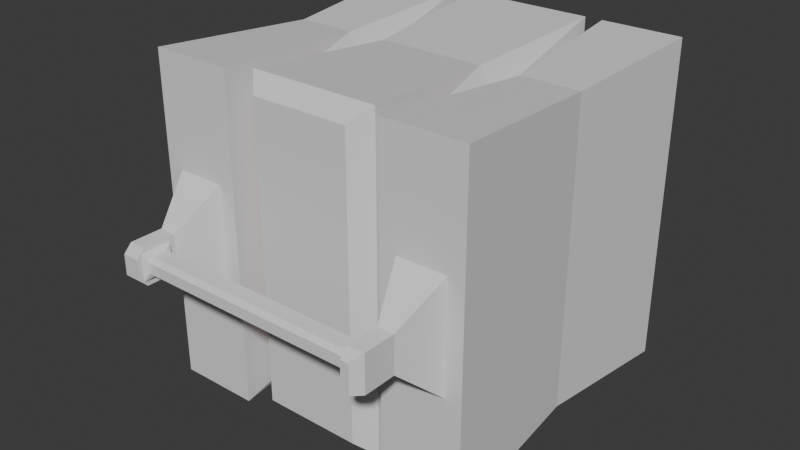 # Source: PullableBox_1.blend  (saved by Blender 5.0.119; exported with 4.5.12 LTS)
import bpy
from mathutils import Matrix  # noqa: F401  (used for matrix-valued properties, if any)

bpy.ops.wm.read_factory_settings(use_empty=True)
scene = bpy.context.scene
scene.name = 'Scene'

# ---- collections
col_collection = bpy.data.collections.new('Collection'); scene.collection.children.link(col_collection)

# ---- materials (node trees are filled in below, after node groups)
mat_material_001 = bpy.data.materials.new('Material.001')
mat_material_002 = bpy.data.materials.new('Material.002')

# ---- material node trees
mat_material_001.use_nodes = True; mat_material_001.node_tree.nodes.clear()
_N = mat_material_001.node_tree.nodes; _L = mat_material_001.node_tree.links
n0 = _N.new('ShaderNodeBsdfPrincipled'); n0.name = 'Principled BSDF'; n0.location = (-200, 100)
n1 = _N.new('ShaderNodeOutputMaterial'); n1.name = 'Material Output'; n1.location = (200, 100)
_L.new(n0.outputs[0], n1.inputs[0])
n1.is_active_output = True
mat_material_002.use_nodes = True; mat_material_002.node_tree.nodes.clear()
_N = mat_material_002.node_tree.nodes; _L = mat_material_002.node_tree.links
n0 = _N.new('ShaderNodeBsdfPrincipled'); n0.name = 'Principled BSDF'; n0.location = (-200, 100)
n0.inputs[0].default_value = (0.8, 0.0, 0.01238, 1.0)
n1 = _N.new('ShaderNodeOutputMaterial'); n1.name = 'Material Output'; n1.location = (200, 100)
_L.new(n0.outputs[0], n1.inputs[0])
n1.is_active_output = True

# ---- world
world_world = bpy.data.worlds.new('World'); scene.world = world_world
world_world.use_nodes = True; world_world.node_tree.nodes.clear()
_N = world_world.node_tree.nodes; _L = world_world.node_tree.links
n0 = _N.new('ShaderNodeOutputWorld'); n0.name = 'World Output'; n0.location = (200, 100)
n1 = _N.new('ShaderNodeBackground'); n1.name = 'Background'; n1.location = (-200, 100)
n1.inputs[0].default_value = (0.05088, 0.05088, 0.05088, 1.0)
_L.new(n1.outputs[0], n0.inputs[0])
n0.is_active_output = True
world_world.color = (0.05088, 0.05088, 0.05088)
world_world.sun_shadow_jitter_overblur = 0.0

# ---- meshes
me_cube_001 = bpy.data.meshes.new('Cube.001')
me_cube_001.from_pydata([(-0.6, -1.0, -0.3333), (-0.6, -1.0, 0.3333), (0.6, -1.0, -0.3333), (0.6, -1.0, 0.3333), (-0.9, -1.0, -0.3333), (-0.9, -1.0, 0.3333), (0.9, -1.0, -0.3333), (0.9, -1.0, 0.3333), (-0.5, 0.75, -0.75), (-0.5, -0.75, -0.75), (-0.5, -0.75, 0.75), (-0.5, 0.75, 0.75), (0.5, 0.75, 0.75), (0.5, 0.75, -0.75), (0.5, -0.75, -0.75), (0.5, -0.75, 0.75), (-1.0, -1.0, -1.0), (-1.0, -1.0, 1.0), (1.0, -1.0, 1.0), (1.0, -1.0, -1.0), (-0.5, -1.0, -1.0), (-0.5, -1.0, 1.0), (0.5, -1.0, 1.0), (0.5, -1.0, -1.0), (-0.4, 0.75, -0.75), (-0.4, -0.75, -0.75), (-0.4, -0.75, 0.75), (-0.4, 0.75, 0.75), (0.4, 0.75, 0.75), (0.4, 0.75, -0.75), (0.4, -0.75, -0.75), (0.4, -0.75, 0.75), (-0.9293, 0.0, -0.9293), (-0.9293, 0.0, 0.9293), (0.9293, 0.0, -0.9293), (0.9293, 0.0, 0.9293), (-0.5707, 0.0, -0.9293), (-0.5707, 0.0, 0.9293), (0.5707, 0.0, -0.9293), (0.5707, 0.0, 0.9293), (-0.5, 0.0, -0.75), (-0.5, 0.0, 0.75), (0.5, 0.0, -0.75), (0.5, 0.0, 0.75), (-0.4, 0.0, -0.75), (-0.4, 0.0, 0.75), (0.4, 0.0, -0.75), (0.4, 0.0, 0.75), (-0.3293, 0.0, -0.9293), (-0.3293, 0.0, 0.9293), (0.3293, 0.0, -0.9293), (0.3293, 0.0, 0.9293), (-0.5033, 0.9003, -0.9923), (-0.6, 1.0, -0.9), (-0.6, 1.0, 0.9), (-0.5033, 0.9003, 0.9923), (0.9, 1.0, -0.9), (0.9929, 0.9002, -0.9929), (0.9, 1.0, 0.9), (0.9929, 0.9002, 0.9929), (-0.9, 1.0, -0.9), (-0.9929, 0.9002, -0.9929), (-0.9, 1.0, 0.9), (-0.9929, 0.9002, 0.9929), (0.5033, 0.9003, 0.9923), (0.6, 1.0, 0.9), (0.6, 1.0, -0.9), (0.5033, 0.9003, -0.9923), (-0.3967, 0.9003, -0.9923), (-0.3, 1.0, -0.9), (-0.3, -1.0, -0.9), (-0.3967, -0.9003, -0.9923), (-0.3967, -0.9003, 0.9923), (-0.3, -1.0, 0.9), (-0.3, 1.0, 0.9), (-0.3967, 0.9003, 0.9923), (0.3967, 0.9003, 0.9923), (0.3, 1.0, 0.9), (0.3, 1.0, -0.9), (0.3967, 0.9003, -0.9923), (0.3967, -0.9003, -0.9923), (0.3, -1.0, -0.9), (0.3, -1.0, 0.9), (0.3967, -0.9003, 0.9923), (-0.8, -1.25, -0.1111), (-0.8, -1.25, 0.1111), (0.8, -1.25, 0.1111), (0.8, -1.25, -0.1111), (-0.7, -1.25, -0.1111), (-0.7, -1.25, 0.1111), (0.7, -1.25, 0.1111), (0.7, -1.25, -0.1111), (0.7, -1.5, -0.1111), (-0.675, -1.304, -0.03177), (-0.675, -1.329, -0.05677), (-0.7, -1.279, -0.08177), (-0.675, -1.304, 0.03177), (-0.7, -1.279, 0.08177), (-0.675, -1.329, 0.05677), (0.675, -1.304, 0.03177), (0.675, -1.329, 0.05677), (0.7, -1.279, 0.08177), (0.675, -1.304, -0.03177), (0.7, -1.279, -0.08177), (0.675, -1.329, -0.05677), (-0.675, -1.446, -0.03177), (-0.7, -1.471, -0.08177), (-0.675, -1.421, -0.05677), (-0.675, -1.446, 0.03177), (-0.675, -1.421, 0.05677), (-0.7, -1.471, 0.08177), (0.675, -1.446, 0.03177), (0.7, -1.471, 0.08177), (0.675, -1.421, 0.05677), (0.675, -1.446, -0.03177), (0.675, -1.421, -0.05677), (0.7, -1.471, -0.08177), (-0.8, -1.45, -0.1111), (-0.8, -1.5, -0.06111), (-0.8, -1.5, 0.06111), (-0.8, -1.45, 0.1111), (0.8, -1.45, 0.1111), (0.75, -1.5, 0.06111), (0.8, -1.45, -0.1111), (0.75, -1.5, -0.1111), (-0.7, -1.5, -0.06111), (-0.7, -1.45, -0.1111), (-0.7, -1.471, -0.08181), (-0.7, -1.45, 0.1111), (-0.7, -1.5, 0.06111), (-0.7, -1.471, 0.08181), (0.7, -1.5, 0.06111), (0.7, -1.45, 0.1111), (0.7, -1.471, 0.08181)], [], [(34, 35, 18, 19), (36, 20, 16, 32), (6, 7, 86, 87), (39, 22, 18, 35), (3, 2, 91, 90), (40, 9, 20, 36), (9, 10, 21, 20), (43, 15, 22, 39), (15, 14, 23, 22), (4, 5, 17, 16), (7, 6, 19, 18), (1, 0, 20, 21), (2, 3, 22, 23), (0, 4, 16, 20), (5, 1, 21, 17), (6, 2, 23, 19), (3, 7, 18, 22), (44, 25, 9, 40), (25, 26, 10, 9), (45, 27, 11, 41), (27, 24, 8, 11), (29, 28, 12, 13), (46, 29, 13, 42), (47, 31, 15, 43), (31, 30, 14, 15), (28, 47, 43, 12), (30, 46, 42, 14), (26, 45, 41, 10), (24, 44, 40, 8), (14, 42, 38, 23), (10, 41, 37, 21), (23, 38, 34, 19), (21, 37, 33, 17), (16, 17, 33, 32), (62, 60, 61, 63), (79, 68, 69, 78), (75, 76, 77, 74), (59, 57, 56, 58), (71, 80, 81, 70), (83, 72, 73, 82), (55, 52, 53, 54), (65, 66, 67, 64), (60, 53, 52, 61), (54, 62, 63, 55), (57, 67, 66, 56), (64, 59, 58, 65), (70, 73, 72, 71), (74, 69, 68, 75), (76, 79, 78, 77), (82, 81, 80, 83), (11, 8, 52, 55), (54, 53, 60, 62), (8, 40, 36, 52), (52, 36, 32, 61), (41, 11, 55, 37), (37, 55, 63, 33), (57, 59, 35, 34), (38, 67, 57, 34), (66, 65, 58, 56), (64, 39, 35, 59), (32, 33, 63, 61), (13, 12, 64, 67), (12, 43, 39, 64), (42, 13, 67, 38), (68, 79, 50, 48), (69, 74, 77, 78), (75, 68, 24, 27), (68, 48, 44, 24), (48, 50, 80, 71), (71, 72, 26, 25), (48, 71, 25, 44), (81, 82, 73, 70), (51, 49, 72, 83), (72, 49, 45, 26), (76, 75, 49, 51), (49, 75, 27, 45), (79, 76, 28, 29), (76, 51, 47, 28), (50, 79, 29, 46), (83, 80, 30, 31), (80, 50, 46, 30), (51, 83, 31, 47), (2, 6, 87, 91), (4, 0, 88, 84), (0, 1, 89, 88), (5, 4, 84, 85), (7, 3, 90, 86), (1, 5, 85, 89), (93, 94, 95), (96, 97, 98), (99, 100, 101), (102, 103, 104), (105, 106, 107), (108, 109, 110), (111, 112, 113), (114, 115, 116), (95, 97, 96, 93), (101, 103, 102, 99), (105, 108, 110, 106), (111, 114, 116, 112), (97, 110, 109, 98), (106, 95, 94, 107), (100, 113, 112, 101), (103, 116, 115, 104), (93, 102, 104, 94), (114, 105, 107, 115), (113, 109, 108, 111), (99, 96, 98, 100), (99, 102, 93, 96), (97, 95, 88, 89), (104, 115, 107, 94), (113, 100, 98, 109), (103, 101, 90, 91), (116, 103, 91, 92), (114, 111, 108, 105), (125, 126, 127), (128, 129, 130), (131, 132, 133), (122, 124, 123, 121), (125, 118, 117, 126), (128, 120, 119, 129), (131, 122, 121, 132), (125, 129, 119, 118), (84, 88, 126, 117), (85, 84, 117, 118, 119, 120), (89, 85, 120, 128), (87, 86, 121, 123), (131, 92, 124, 122), (86, 90, 132, 121), (91, 87, 123, 124, 92), (106, 110, 130, 129, 125, 127), (95, 106, 127, 126, 88), (110, 97, 89, 128, 130), (112, 116, 92, 131, 133), (101, 112, 133, 132, 90)])
me_cube_001.polygons.foreach_set('material_index', [0, 0, 0, 0, 0, 0, 0, 0, 0, 0, 0, 0, 0, 0, 0, 0, 0, 1, 1, 1, 1, 1, 1, 1, 1, 1, 1, 1, 1, 0, 0, 0, 0, 0, 0, 0, 0, 0, 0, 0, 0, 0, 0, 0, 0, 0, 0, 0, 0, 0, 0, 0, 0, 0, 0, 0, 0, 0, 0, 0, 0, 0, 0, 0, 0, 0, 0, 0, 0, 0, 0, 0, 0, 0, 0, 0, 0, 0, 0, 0, 0, 0, 0, 0, 0, 0, 0, 0, 0, 0, 0, 0, 0, 0, 0, 0, 0, 0, 0, 0, 0, 0, 0, 0, 0, 0, 0, 0, 0, 0, 0, 0, 0, 0, 0, 0, 0, 0, 0, 0, 0, 0, 0, 0, 0, 0, 0, 0, 0, 0, 0, 0, 0, 0, 0])
_uv = me_cube_001.uv_layers.new(name='UVMap')
_uv.uv.foreach_set('vector', [0.375, 0.625, 0.625, 0.625, 0.625, 0.75, 0.375, 0.75, 0.1875, 0.625, 0.1875, 0.75, 0.125, 0.75, 0.125, 0.625, 0.3875, 0.7625, 0.6125, 0.7625, 0.6125, 0.7625, 0.3875, 0.7625, 0.6562, 0.6562, 0.625, 0.8125, 0.625, 0.75, 0.625, 0.625, 0.6125, 0.8, 0.3875, 0.8, 0.3875, 0.8, 0.6125, 0.8, 0.1875, 0.625, 0.1875, 0.75, 0.1875, 0.75, 0.1875, 0.625, 0.375, 0.9375, 0.625, 0.9375, 0.625, 0.9375, 0.375, 0.9375, 0.6562, 0.6562, 0.625, 0.8125, 0.625, 0.8125, 0.6562, 0.6562, 0.625, 0.8125, 0.375, 0.8125, 0.375, 0.8125, 0.625, 0.8125, 0.3875, 0.9875, 0.6125, 0.9875, 0.625, 1.0, 0.375, 1.0, 0.6125, 0.7625, 0.3875, 0.7625, 0.375, 0.75, 0.625, 0.75, 0.6125, 0.95, 0.3875, 0.95, 0.375, 0.9375, 0.625, 0.9375, 0.3875, 0.8, 0.6125, 0.8, 0.625, 0.8125, 0.375, 0.8125, 0.3875, 0.95, 0.3875, 0.9875, 0.375, 1.0, 0.375, 0.9375, 0.6125, 0.9875, 0.6125, 0.95, 0.625, 0.9375, 0.625, 1.0, 0.3875, 0.7625, 0.3875, 0.8, 0.375, 0.8125, 0.375, 0.75, 0.6125, 0.8, 0.6125, 0.7625, 0.625, 0.75, 0.625, 0.8125, 0.2031, 0.6281, 0.2062, 0.7562, 0.1875, 0.75, 0.1875, 0.625, 0.375, 0.925, 0.625, 0.925, 0.625, 0.9375, 0.375, 0.9375, 0.7969, 0.6281, 0.8, 0.5, 0.8125, 0.5, 0.8125, 0.625, 0.6313, 0.3313, 0.3687, 0.3313, 0.375, 0.3125, 0.625, 0.3125, 0.3, 0.5, 0.7, 0.5, 0.6875, 0.5, 0.3125, 0.5, 0.3375, 0.6625, 0.3, 0.5, 0.3125, 0.5, 0.3438, 0.6562, 0.6625, 0.6625, 0.625, 0.825, 0.625, 0.8125, 0.6562, 0.6562, 0.625, 0.825, 0.375, 0.825, 0.375, 0.8125, 0.625, 0.8125, 0.7, 0.5, 0.6625, 0.6625, 0.6562, 0.6562, 0.6875, 0.5, 0.375, 0.825, 0.3375, 0.6625, 0.3438, 0.6562, 0.375, 0.8125, 0.7937, 0.7562, 0.7969, 0.6281, 0.8125, 0.625, 0.8125, 0.75, 0.2, 0.5, 0.2031, 0.6281, 0.1875, 0.625, 0.1875, 0.5, 0.375, 0.8125, 0.3438, 0.6562, 0.3438, 0.6562, 0.375, 0.8125, 0.8125, 0.75, 0.8125, 0.625, 0.8125, 0.625, 0.8125, 0.75, 0.375, 0.8125, 0.3438, 0.6562, 0.375, 0.625, 0.375, 0.75, 0.8125, 0.75, 0.8125, 0.625, 0.875, 0.625, 0.875, 0.75, 0.375, 0.0, 0.625, 0.0, 0.625, 0.125, 0.375, 0.125, 0.6125, 0.2625, 0.3875, 0.2625, 0.375, 0.242, 0.625, 0.242, 0.2938, 0.5063, 0.3601, 0.3315, 0.3752, 0.3523, 0.3267, 0.4789, 0.6399, 0.3315, 0.7062, 0.5063, 0.6733, 0.4789, 0.6248, 0.3523, 0.625, 0.5125, 0.375, 0.5125, 0.377, 0.5, 0.623, 0.5, 0.3668, 0.9249, 0.3688, 0.8187, 0.3875, 0.8375, 0.3875, 0.9125, 0.6312, 0.8187, 0.6332, 0.9249, 0.6125, 0.9125, 0.6125, 0.8375, 0.6332, 0.3124, 0.3668, 0.3124, 0.3875, 0.3, 0.6125, 0.3, 0.6583, 0.5, 0.3417, 0.5, 0.3068, 0.5093, 0.6932, 0.5093, 0.3875, 0.2625, 0.3875, 0.3, 0.3668, 0.3124, 0.375, 0.242, 0.6125, 0.3, 0.6125, 0.2625, 0.625, 0.242, 0.6332, 0.3124, 0.375, 0.5125, 0.3068, 0.5093, 0.3417, 0.5, 0.377, 0.5, 0.6932, 0.5093, 0.625, 0.5125, 0.623, 0.5, 0.6583, 0.5, 0.3875, 0.9125, 0.6125, 0.9125, 0.6332, 0.9249, 0.3668, 0.9249, 0.6248, 0.3523, 0.3752, 0.3523, 0.3601, 0.3315, 0.6399, 0.3315, 0.7062, 0.5063, 0.2938, 0.5063, 0.3267, 0.4789, 0.6733, 0.4789, 0.6125, 0.8375, 0.3875, 0.8375, 0.3688, 0.8187, 0.6312, 0.8187, 0.625, 0.3125, 0.375, 0.3125, 0.3668, 0.3124, 0.6332, 0.3124, 0.6125, 0.3, 0.3875, 0.3, 0.3875, 0.2625, 0.6125, 0.2625, 0.1875, 0.5, 0.1875, 0.625, 0.1875, 0.625, 0.1877, 0.5124, 0.1877, 0.5124, 0.1875, 0.625, 0.125, 0.625, 0.125, 0.5125, 0.8125, 0.625, 0.8125, 0.5, 0.8123, 0.5124, 0.8125, 0.625, 0.8125, 0.625, 0.8123, 0.5124, 0.875, 0.5125, 0.875, 0.625, 0.375, 0.5125, 0.625, 0.5125, 0.625, 0.625, 0.375, 0.625, 0.3438, 0.6562, 0.3068, 0.5093, 0.375, 0.5125, 0.375, 0.625, 0.3417, 0.5, 0.6583, 0.5, 0.623, 0.5, 0.377, 0.5, 0.6932, 0.5093, 0.6562, 0.6562, 0.625, 0.625, 0.625, 0.5125, 0.375, 0.125, 0.625, 0.125, 0.625, 0.242, 0.375, 0.242, 0.3125, 0.5, 0.6875, 0.5, 0.6932, 0.5093, 0.3068, 0.5093, 0.6875, 0.5, 0.6562, 0.6562, 0.6562, 0.6562, 0.6932, 0.5093, 0.3438, 0.6562, 0.3125, 0.5, 0.3068, 0.5093, 0.3438, 0.6562, 0.2, 0.5127, 0.2938, 0.5063, 0.3375, 0.6625, 0.2031, 0.6281, 0.3752, 0.3523, 0.6248, 0.3523, 0.6733, 0.4789, 0.3267, 0.4789, 0.6399, 0.3315, 0.3601, 0.3315, 0.3687, 0.3313, 0.6313, 0.3313, 0.2, 0.5127, 0.2031, 0.6281, 0.2031, 0.6281, 0.2, 0.5, 0.2031, 0.6281, 0.3375, 0.6625, 0.3688, 0.8187, 0.2056, 0.7434, 0.3668, 0.9249, 0.6332, 0.9249, 0.625, 0.925, 0.375, 0.925, 0.2031, 0.6281, 0.2056, 0.7434, 0.2062, 0.7562, 0.2031, 0.6281, 0.3875, 0.8375, 0.6125, 0.8375, 0.6125, 0.9125, 0.3875, 0.9125, 0.6625, 0.6625, 0.7969, 0.6281, 0.7944, 0.7434, 0.6312, 0.8187, 0.7944, 0.7434, 0.7969, 0.6281, 0.7969, 0.6281, 0.7937, 0.7562, 0.7062, 0.5063, 0.8, 0.5127, 0.7969, 0.6281, 0.6625, 0.6625, 0.7969, 0.6281, 0.8, 0.5127, 0.8, 0.5, 0.7969, 0.6281, 0.2938, 0.5063, 0.7062, 0.5063, 0.7, 0.5, 0.3, 0.5, 0.7062, 0.5063, 0.6625, 0.6625, 0.6625, 0.6625, 0.7, 0.5, 0.3375, 0.6625, 0.2938, 0.5063, 0.3, 0.5, 0.3375, 0.6625, 0.6312, 0.8187, 0.3688, 0.8187, 0.375, 0.825, 0.625, 0.825, 0.3688, 0.8187, 0.3375, 0.6625, 0.3375, 0.6625, 0.375, 0.825, 0.6625, 0.6625, 0.6312, 0.8187, 0.625, 0.825, 0.6625, 0.6625, 0.3875, 0.8, 0.3875, 0.7625, 0.3875, 0.7625, 0.3875, 0.8, 0.3875, 0.9875, 0.3875, 0.95, 0.3875, 0.95, 0.3875, 0.9875, 0.3875, 0.95, 0.6125, 0.95, 0.6125, 0.95, 0.3875, 0.95, 0.6125, 0.9875, 0.3875, 0.9875, 0.3875, 0.9875, 0.6125, 0.9875, 0.6125, 0.7625, 0.6125, 0.8, 0.6125, 0.8, 0.6125, 0.7625, 0.6125, 0.95, 0.6125, 0.9875, 0.6125, 0.9875, 0.6125, 0.95, 0.4678, 0.9473, 0.4425, 0.9473, 0.4172, 0.95, 0.5322, 0.9473, 0.5828, 0.95, 0.5575, 0.9473, 0.5322, 0.8027, 0.5575, 0.8027, 0.5828, 0.8, 0.4678, 0.8027, 0.4172, 0.8, 0.4425, 0.8027, 0.4678, 0.9473, 0.4172, 0.95, 0.4425, 0.9473, 0.5322, 0.9473, 0.5575, 0.9473, 0.5828, 0.95, 0.5322, 0.8027, 0.5828, 0.8, 0.5575, 0.8027, 0.4678, 0.8027, 0.4425, 0.8027, 0.4172, 0.8, 0.4172, 0.95, 0.5828, 0.95, 0.5322, 0.9473, 0.4678, 0.9473, 0.5828, 0.8, 0.4172, 0.8, 0.4678, 0.8027, 0.5322, 0.8027, 0.4678, 0.9473, 0.5322, 0.9473, 0.5828, 0.95, 0.4172, 0.95, 0.5322, 0.8027, 0.4678, 0.8027, 0.4172, 0.8, 0.5828, 0.8, 0.5828, 0.95, 0.5828, 0.95, 0.5575, 0.9473, 0.5575, 0.9473, 0.4172, 0.95, 0.4172, 0.95, 0.4425, 0.9473, 0.4425, 0.9473, 0.5575, 0.8027, 0.5575, 0.8027, 0.5828, 0.8, 0.5828, 0.8, 0.4172, 0.8, 0.4172, 0.8, 0.4425, 0.8027, 0.4425, 0.8027, 0.4678, 0.9473, 0.4678, 0.8027, 0.4425, 0.8027, 0.4425, 0.9473, 0.4678, 0.8027, 0.4678, 0.9473, 0.4425, 0.9473, 0.4425, 0.8027, 0.5575, 0.8027, 0.5575, 0.9473, 0.5322, 0.9473, 0.5322, 0.8027, 0.5322, 0.8027, 0.5322, 0.9473, 0.5575, 0.9473, 0.5575, 0.8027, 0.5322, 0.8027, 0.4678, 0.8027, 0.4678, 0.9473, 0.5322, 0.9473, 0.5828, 0.95, 0.4172, 0.95, 0.3875, 0.95, 0.6125, 0.95, 0.4425, 0.8027, 0.4425, 0.8027, 0.4425, 0.9473, 0.4425, 0.9473, 0.5575, 0.8027, 0.5575, 0.8027, 0.5575, 0.9473, 0.5575, 0.9473, 0.4172, 0.8, 0.5828, 0.8, 0.6125, 0.8, 0.3875, 0.8, 0.4172, 0.8, 0.4172, 0.8, 0.3875, 0.8, 0.3875, 0.8, 0.4678, 0.8027, 0.5322, 0.8027, 0.5322, 0.9473, 0.4678, 0.9473, 0.4381, 0.95, 0.3875, 0.95, 0.4172, 0.95, 0.6125, 0.95, 0.5745, 0.95, 0.5828, 0.95, 0.5619, 0.8, 0.6125, 0.8, 0.5828, 0.8, 0.5619, 0.7812, 0.3875, 0.7812, 0.3875, 0.7625, 0.6125, 0.7625, 0.4381, 0.95, 0.4381, 0.9875, 0.3875, 0.9875, 0.3875, 0.95, 0.6125, 0.95, 0.6125, 0.9875, 0.5619, 0.9875, 0.5745, 0.95, 0.5619, 0.8, 0.5619, 0.7812, 0.6125, 0.7625, 0.6125, 0.8, 0.4381, 0.95, 0.5745, 0.95, 0.5619, 0.9875, 0.4381, 0.9875, 0.3875, 0.9875, 0.3875, 0.95, 0.3875, 0.95, 0.3875, 0.9875, 0.6125, 0.9875, 0.3875, 0.9875, 0.3875, 0.9875, 0.4381, 0.9875, 0.5619, 0.9875, 0.6125, 0.9875, 0.6125, 0.95, 0.6125, 0.9875, 0.6125, 0.9875, 0.6125, 0.95, 0.3875, 0.7625, 0.6125, 0.7625, 0.6125, 0.7625, 0.3875, 0.7625, 0.5619, 0.8, 0.3875, 0.8, 0.3875, 0.7812, 0.5619, 0.7812, 0.6125, 0.7625, 0.6125, 0.8, 0.6125, 0.8, 0.6125, 0.7625, 0.3875, 0.8, 0.3875, 0.7625, 0.3875, 0.7625, 0.3875, 0.7812, 0.3875, 0.8, 0.4172, 0.95, 0.5828, 0.95, 0.5828, 0.95, 0.5745, 0.95, 0.4381, 0.95, 0.4172, 0.95, 0.4172, 0.95, 0.4172, 0.95, 0.4172, 0.95, 0.3875, 0.95, 0.3875, 0.95, 0.5828, 0.95, 0.5828, 0.95, 0.6125, 0.95, 0.6125, 0.95, 0.5828, 0.95, 0.5828, 0.8, 0.4172, 0.8, 0.3875, 0.8, 0.5619, 0.8, 0.5828, 0.8, 0.5828, 0.8, 0.5828, 0.8, 0.5828, 0.8, 0.6125, 0.8, 0.6125, 0.8])
me_cube_001.materials.append(mat_material_001)
me_cube_001.materials.append(mat_material_002)
me_cube_001.update()

# ---- objects
ob_cube = bpy.data.objects.new('Cube', me_cube_001)

# ---- transforms, parenting, visibility, modifiers, constraints
ob_cube.location = (0.0, 0.0, 0.0)

# ---- collection membership
col_collection.objects.link(ob_cube)

# ---- scene / render settings (as saved in the file)
scene.frame_start = 1; scene.frame_end = 250; scene.frame_set(1)
scene.render.engine = 'BLENDER_EEVEE_NEXT'
scene.render.bake_bias = 0.0
scene.render.bake_samples = 0
scene.cycles.sampling_pattern = 'TABULATED_SOBOL'
scene.eevee.use_volume_custom_range = False
bpy.context.view_layer.update()

# ---- added for rendering (the .blend has no active camera and no usable light): camera, sun
cam_auto = bpy.data.cameras.new('AutoCamera')
cam_auto.lens = 50.0
cam_auto.sensor_width = 36.0
cam_auto.clip_end = 1000.0
ob_auto_camera = bpy.data.objects.new('AutoCamera', cam_auto)
scene.collection.objects.link(ob_auto_camera)
ob_auto_camera.location = (3.49265, -4.44118, 2.79412)
ob_auto_camera.rotation_euler = (1.09748, -7.21219e-08, 0.694738)
scene.camera = ob_auto_camera
light_auto_sun = bpy.data.lights.new('AutoSun', 'SUN')
light_auto_sun.energy = 3.0
light_auto_sun.angle = 0.0523599
ob_auto_sun = bpy.data.objects.new('AutoSun', light_auto_sun)
scene.collection.objects.link(ob_auto_sun)
ob_auto_sun.rotation_euler = (0.872665, 0.174533, 0.523599)
bpy.context.view_layer.update()
